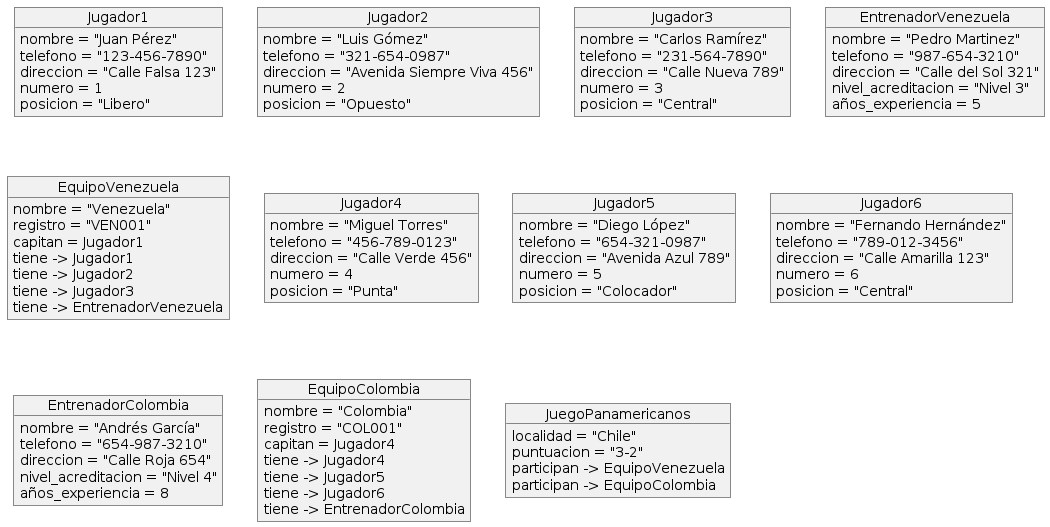

The diagram above was rendered by PlantUML. Its source (embedded in the PNG):
@startuml
object Jugador1 {
    nombre = "Juan Pérez"
    telefono = "123-456-7890"
    direccion = "Calle Falsa 123"
    numero = 1
    posicion = "Libero"
}

object Jugador2 {
    nombre = "Luis Gómez"
    telefono = "321-654-0987"
    direccion = "Avenida Siempre Viva 456"
    numero = 2
    posicion = "Opuesto"
}

object Jugador3 {
    nombre = "Carlos Ramírez"
    telefono = "231-564-7890"
    direccion = "Calle Nueva 789"
    numero = 3
    posicion = "Central"
}

object EntrenadorVenezuela {
    nombre = "Pedro Martinez"
    telefono = "987-654-3210"
    direccion = "Calle del Sol 321"
    nivel_acreditacion = "Nivel 3"
    años_experiencia = 5
}

object EquipoVenezuela {
    nombre = "Venezuela"
    registro = "VEN001"
    capitan = Jugador1
}

EquipoVenezuela : tiene -> Jugador1
EquipoVenezuela : tiene -> Jugador2
EquipoVenezuela : tiene -> Jugador3
EquipoVenezuela : tiene -> EntrenadorVenezuela

object Jugador4 {
    nombre = "Miguel Torres"
    telefono = "456-789-0123"
    direccion = "Calle Verde 456"
    numero = 4
    posicion = "Punta"
}

object Jugador5 {
    nombre = "Diego López"
    telefono = "654-321-0987"
    direccion = "Avenida Azul 789"
    numero = 5
    posicion = "Colocador"
}

object Jugador6 {
    nombre = "Fernando Hernández"
    telefono = "789-012-3456"
    direccion = "Calle Amarilla 123"
    numero = 6
    posicion = "Central"
}

object EntrenadorColombia {
    nombre = "Andrés García"
    telefono = "654-987-3210"
    direccion = "Calle Roja 654"
    nivel_acreditacion = "Nivel 4"
    años_experiencia = 8
}

object EquipoColombia {
    nombre = "Colombia"
    registro = "COL001"
    capitan = Jugador4
}

EquipoColombia : tiene -> Jugador4
EquipoColombia : tiene -> Jugador5
EquipoColombia : tiene -> Jugador6
EquipoColombia : tiene -> EntrenadorColombia

object JuegoPanamericanos {
    localidad = "Chile"
    puntuacion = "3-2"
}

JuegoPanamericanos : participan -> EquipoVenezuela
JuegoPanamericanos : participan -> EquipoColombia
@enduml